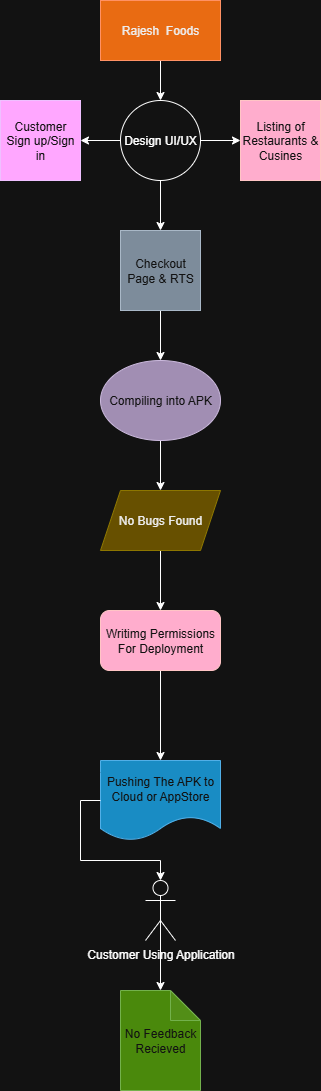

The diagram above was exported from draw.io. Its source (the exported page's mxGraphModel, read from the mxfile embedded in the PNG):
<mxGraphModel dx="1042" dy="608" grid="1" gridSize="10" guides="1" tooltips="1" connect="1" arrows="1" fold="1" page="1" pageScale="1" pageWidth="850" pageHeight="1100" background="none" math="0" shadow="0">
  <root>
    <mxCell id="0" />
    <mxCell id="1" parent="0" />
    <mxCell id="ctHi2fPLpwyJd4-T0SAV-10" style="edgeStyle=orthogonalEdgeStyle;rounded=0;orthogonalLoop=1;jettySize=auto;html=1;exitX=0.5;exitY=1;exitDx=0;exitDy=0;entryX=0.5;entryY=0;entryDx=0;entryDy=0;" edge="1" parent="1" source="ctHi2fPLpwyJd4-T0SAV-1" target="ctHi2fPLpwyJd4-T0SAV-2">
      <mxGeometry relative="1" as="geometry" />
    </mxCell>
    <mxCell id="ctHi2fPLpwyJd4-T0SAV-1" value="Rajesh&amp;nbsp; Foods" style="rounded=0;whiteSpace=wrap;html=1;fillColor=#fa6800;fontColor=#000000;strokeColor=#C73500;" vertex="1" parent="1">
      <mxGeometry x="370" y="10" width="120" height="60" as="geometry" />
    </mxCell>
    <mxCell id="ctHi2fPLpwyJd4-T0SAV-11" style="edgeStyle=orthogonalEdgeStyle;rounded=0;orthogonalLoop=1;jettySize=auto;html=1;exitX=0;exitY=0.5;exitDx=0;exitDy=0;entryX=1;entryY=0.5;entryDx=0;entryDy=0;" edge="1" parent="1" source="ctHi2fPLpwyJd4-T0SAV-2" target="ctHi2fPLpwyJd4-T0SAV-7">
      <mxGeometry relative="1" as="geometry" />
    </mxCell>
    <mxCell id="ctHi2fPLpwyJd4-T0SAV-12" style="edgeStyle=orthogonalEdgeStyle;rounded=0;orthogonalLoop=1;jettySize=auto;html=1;exitX=1;exitY=0.5;exitDx=0;exitDy=0;entryX=0;entryY=0.5;entryDx=0;entryDy=0;" edge="1" parent="1" source="ctHi2fPLpwyJd4-T0SAV-2" target="ctHi2fPLpwyJd4-T0SAV-8">
      <mxGeometry relative="1" as="geometry" />
    </mxCell>
    <mxCell id="ctHi2fPLpwyJd4-T0SAV-13" style="edgeStyle=orthogonalEdgeStyle;rounded=0;orthogonalLoop=1;jettySize=auto;html=1;exitX=0.5;exitY=1;exitDx=0;exitDy=0;entryX=0.5;entryY=0;entryDx=0;entryDy=0;" edge="1" parent="1" source="ctHi2fPLpwyJd4-T0SAV-2" target="ctHi2fPLpwyJd4-T0SAV-9">
      <mxGeometry relative="1" as="geometry" />
    </mxCell>
    <mxCell id="ctHi2fPLpwyJd4-T0SAV-2" value="Design UI/UX" style="ellipse;whiteSpace=wrap;html=1;aspect=fixed;" vertex="1" parent="1">
      <mxGeometry x="390" y="110" width="80" height="80" as="geometry" />
    </mxCell>
    <mxCell id="ctHi2fPLpwyJd4-T0SAV-7" value="Customer&lt;div&gt;Sign up/Sign in&lt;/div&gt;" style="whiteSpace=wrap;html=1;aspect=fixed;fillColor=#6a00ff;strokeColor=#3700CC;fontColor=#ffffff;" vertex="1" parent="1">
      <mxGeometry x="270" y="110" width="80" height="80" as="geometry" />
    </mxCell>
    <mxCell id="ctHi2fPLpwyJd4-T0SAV-8" value="Listing of Restaurants &amp;amp; Cusines" style="whiteSpace=wrap;html=1;aspect=fixed;fillColor=#a20025;fontColor=#ffffff;strokeColor=#6F0000;" vertex="1" parent="1">
      <mxGeometry x="510" y="110" width="80" height="80" as="geometry" />
    </mxCell>
    <mxCell id="ctHi2fPLpwyJd4-T0SAV-21" style="edgeStyle=orthogonalEdgeStyle;rounded=0;orthogonalLoop=1;jettySize=auto;html=1;exitX=0.5;exitY=1;exitDx=0;exitDy=0;" edge="1" parent="1" source="ctHi2fPLpwyJd4-T0SAV-9" target="ctHi2fPLpwyJd4-T0SAV-14">
      <mxGeometry relative="1" as="geometry" />
    </mxCell>
    <mxCell id="ctHi2fPLpwyJd4-T0SAV-9" value="Checkout&lt;div&gt;Page &amp;amp; RTS&lt;/div&gt;" style="whiteSpace=wrap;html=1;aspect=fixed;fillColor=#647687;fontColor=#ffffff;strokeColor=#314354;" vertex="1" parent="1">
      <mxGeometry x="390" y="240" width="80" height="80" as="geometry" />
    </mxCell>
    <mxCell id="ctHi2fPLpwyJd4-T0SAV-24" style="edgeStyle=orthogonalEdgeStyle;rounded=0;orthogonalLoop=1;jettySize=auto;html=1;exitX=0.5;exitY=1;exitDx=0;exitDy=0;entryX=0.5;entryY=0;entryDx=0;entryDy=0;" edge="1" parent="1" source="ctHi2fPLpwyJd4-T0SAV-14" target="ctHi2fPLpwyJd4-T0SAV-15">
      <mxGeometry relative="1" as="geometry" />
    </mxCell>
    <mxCell id="ctHi2fPLpwyJd4-T0SAV-14" value="Compiling into APK" style="ellipse;whiteSpace=wrap;html=1;fillColor=#76608a;fontColor=#ffffff;strokeColor=#432D57;" vertex="1" parent="1">
      <mxGeometry x="370" y="370" width="120" height="80" as="geometry" />
    </mxCell>
    <mxCell id="ctHi2fPLpwyJd4-T0SAV-26" style="edgeStyle=orthogonalEdgeStyle;rounded=0;orthogonalLoop=1;jettySize=auto;html=1;exitX=0.5;exitY=1;exitDx=0;exitDy=0;entryX=0.5;entryY=0;entryDx=0;entryDy=0;" edge="1" parent="1" source="ctHi2fPLpwyJd4-T0SAV-15" target="ctHi2fPLpwyJd4-T0SAV-17">
      <mxGeometry relative="1" as="geometry" />
    </mxCell>
    <mxCell id="ctHi2fPLpwyJd4-T0SAV-15" value="No Bugs Found" style="shape=parallelogram;perimeter=parallelogramPerimeter;whiteSpace=wrap;html=1;fixedSize=1;fillColor=#e3c800;fontColor=#000000;strokeColor=#B09500;" vertex="1" parent="1">
      <mxGeometry x="370" y="500" width="120" height="60" as="geometry" />
    </mxCell>
    <mxCell id="ctHi2fPLpwyJd4-T0SAV-27" style="edgeStyle=orthogonalEdgeStyle;rounded=0;orthogonalLoop=1;jettySize=auto;html=1;exitX=0.5;exitY=1;exitDx=0;exitDy=0;entryX=0.5;entryY=0;entryDx=0;entryDy=0;" edge="1" parent="1" source="ctHi2fPLpwyJd4-T0SAV-17" target="ctHi2fPLpwyJd4-T0SAV-19">
      <mxGeometry relative="1" as="geometry" />
    </mxCell>
    <mxCell id="ctHi2fPLpwyJd4-T0SAV-17" value="Writimg Permissions For Deployment" style="rounded=1;whiteSpace=wrap;html=1;fillColor=#a20025;fontColor=#ffffff;strokeColor=#6F0000;" vertex="1" parent="1">
      <mxGeometry x="370" y="620" width="120" height="60" as="geometry" />
    </mxCell>
    <mxCell id="ctHi2fPLpwyJd4-T0SAV-19" value="Pushing The APK to Cloud or AppStore" style="shape=document;whiteSpace=wrap;html=1;boundedLbl=1;fillColor=#1ba1e2;fontColor=#ffffff;strokeColor=#006EAF;" vertex="1" parent="1">
      <mxGeometry x="370" y="770" width="120" height="80" as="geometry" />
    </mxCell>
    <mxCell id="ctHi2fPLpwyJd4-T0SAV-31" style="edgeStyle=orthogonalEdgeStyle;rounded=0;orthogonalLoop=1;jettySize=auto;html=1;exitX=0.5;exitY=0.5;exitDx=0;exitDy=0;exitPerimeter=0;" edge="1" parent="1" source="ctHi2fPLpwyJd4-T0SAV-20" target="ctHi2fPLpwyJd4-T0SAV-30">
      <mxGeometry relative="1" as="geometry" />
    </mxCell>
    <mxCell id="ctHi2fPLpwyJd4-T0SAV-20" value="Customer Using Application" style="shape=umlActor;verticalLabelPosition=bottom;verticalAlign=top;html=1;outlineConnect=0;" vertex="1" parent="1">
      <mxGeometry x="415" y="890" width="30" height="60" as="geometry" />
    </mxCell>
    <mxCell id="ctHi2fPLpwyJd4-T0SAV-29" style="edgeStyle=orthogonalEdgeStyle;rounded=0;orthogonalLoop=1;jettySize=auto;html=1;exitX=0;exitY=0.5;exitDx=0;exitDy=0;entryX=0.5;entryY=0;entryDx=0;entryDy=0;entryPerimeter=0;" edge="1" parent="1" source="ctHi2fPLpwyJd4-T0SAV-19" target="ctHi2fPLpwyJd4-T0SAV-20">
      <mxGeometry relative="1" as="geometry" />
    </mxCell>
    <mxCell id="ctHi2fPLpwyJd4-T0SAV-30" value="No Feedback Recieved" style="shape=note;whiteSpace=wrap;html=1;backgroundOutline=1;darkOpacity=0.05;fillColor=#60a917;fontColor=#ffffff;strokeColor=#2D7600;" vertex="1" parent="1">
      <mxGeometry x="390" y="1000" width="80" height="100" as="geometry" />
    </mxCell>
  </root>
</mxGraphModel>